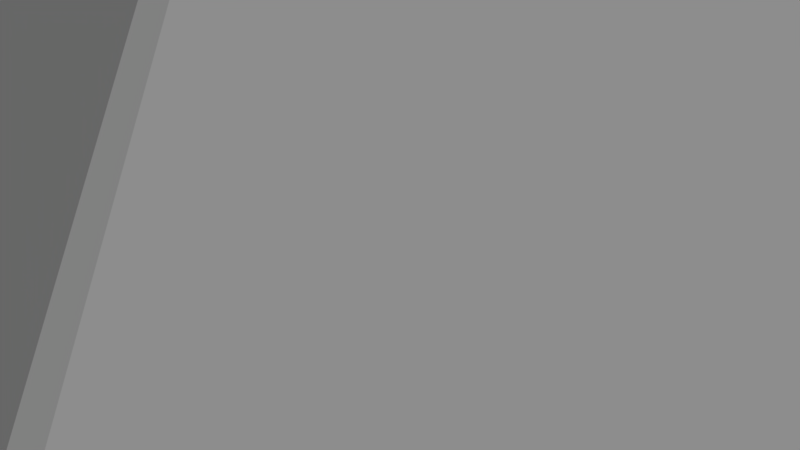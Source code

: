 # Source: 5-point-cut.blend  (saved by Blender 2.78.0; exported with 4.5.12 LTS)
import bpy
from mathutils import Matrix  # noqa: F401  (used for matrix-valued properties, if any)

bpy.ops.wm.read_factory_settings(use_empty=True)
scene = bpy.context.scene
scene.name = 'Scene'

# ---- collections
col_collection_1 = bpy.data.collections.new('Collection 1'); scene.collection.children.link(col_collection_1)

# ---- world
world_world = bpy.data.worlds.new('World'); scene.world = world_world
world_world.color = (0.05088, 0.05088, 0.05088)
world_world.use_sun_shadow = False
world_world.sun_shadow_jitter_overblur = 0.0
world_world.cycles.sampling_method = 'MANUAL'

# ---- cameras
cam_camera = bpy.data.cameras.new('Camera')
cam_camera.clip_end = 100.0
cam_camera.lens = 35.0
cam_camera.sensor_width = 32.0
cam_camera.sensor_height = 18.0
cam_camera.ortho_scale = 7.314
cam_camera.dof.focus_distance = 0.0

# ---- lights
light_lamp = bpy.data.lights.new('Lamp', 'SUN')
light_lamp.transmission_factor = 0.0
light_lamp.cutoff_distance = 30.0
light_lamp.angle = 0.1993
light_lamp.energy = 1.0
light_lamp.shadow_buffer_clip_start = 1.001
light_lamp.shadow_soft_size = 0.1
light_lamp.shadow_cascade_max_distance = 1000.0

# ---- meshes
me_cylinder = bpy.data.meshes.new('Cylinder')
me_cylinder.from_pydata([(9.336, 3.129, 0.07031), (9.392, 2.956, 0.07031), (9.392, 2.956, -0.07031), (9.336, 3.129, -0.07031), (0.09106, 9.846, -0.07031), (-0.09106, 9.846, -0.07031), (-0.09106, 9.846, 0.07031), (0.09106, 9.846, 0.07031), (-0.09106, 0.1253, -8.847), (0.09106, 0.1253, -8.847), (0.1473, -0.04787, -8.847), (0.0, -0.1549, -8.847), (-0.1473, -0.04787, -8.847), (0.09106, 0.1253, 8.847), (-0.09106, 0.1253, 8.847), (-0.1473, -0.04787, 8.847), (-2.235e-08, -0.1549, 8.847), (0.1473, -0.04787, 8.847), (5.861, -7.912, 0.07031), (5.714, -8.019, 0.07031), (5.714, -8.019, -0.07031), (5.861, -7.912, -0.07031), (-5.714, -8.019, 0.07031), (-5.861, -7.912, 0.07031), (-5.861, -7.912, -0.07031), (-5.714, -8.019, -0.07031), (-9.392, 2.956, 0.07031), (-9.336, 3.129, 0.07031), (-9.336, 3.129, -0.07031), (-9.392, 2.956, -0.07031)], [], [(9, 4, 3), (10, 2, 21), (23, 15, 26), (27, 14, 6), (11, 20, 25), (12, 24, 29), (19, 16, 22), (1, 17, 18), (8, 28, 5), (0, 1, 2, 3), (4, 5, 6, 7), (8, 9, 10, 11, 12), (13, 14, 15, 16, 17), (18, 19, 20, 21), (22, 23, 24, 25), (26, 27, 28, 29), (7, 0, 3, 4), (1, 18, 21, 2), (6, 14, 13, 7), (19, 22, 25, 20), (23, 26, 29, 24), (28, 8, 12, 29), (24, 12, 11, 25), (27, 6, 5, 28), (8, 5, 4, 9), (20, 11, 10, 21), (2, 10, 9, 3), (14, 27, 26, 15), (15, 23, 22, 16), (16, 19, 18, 17), (17, 1, 0, 13), (7, 13, 0)])
me_cylinder.use_remesh_preserve_volume = False
me_cylinder.use_remesh_preserve_attributes = False
me_cylinder.use_mirror_vertex_groups = False
me_cylinder.update()

# ---- objects
ob_gem = bpy.data.objects.new('gem', me_cylinder)
ob_lamp = bpy.data.objects.new('Lamp', light_lamp)
ob_camera = bpy.data.objects.new('Camera', cam_camera)

# ---- transforms, parenting, visibility, modifiers, constraints
ob_gem.location = (0.0, 0.0, 0.0)
ob_gem.lineart.crease_threshold = 0.0
ob_lamp.location = (4.076, 1.005, 20.47)
ob_lamp.rotation_euler = (0.6503, 0.05522, 1.866)
ob_lamp.lock_rotations_4d = False
ob_lamp.empty_display_type = 'ARROWS'
ob_lamp.color = (0.0, 0.0, 0.0, 0.0)
ob_lamp.lineart.crease_threshold = 0.0
ob_camera.location = (7.481, -6.508, 5.344)
ob_camera.rotation_euler = (1.109, 0.0, 0.8149)
ob_camera.lock_rotations_4d = False
ob_camera.empty_display_type = 'ARROWS'
ob_camera.color = (0.0, 0.0, 0.0, 0.0)
ob_camera.display_type = 'WIRE'
ob_camera.lineart.crease_threshold = 0.0

# ---- collection membership
col_collection_1.objects.link(ob_gem)
col_collection_1.objects.link(ob_lamp)
col_collection_1.objects.link(ob_camera)

# ---- scene / render settings (as saved in the file)
scene.camera = ob_camera
scene.frame_start = 1; scene.frame_end = 250; scene.frame_set(1)
scene.render.engine = 'CYCLES'
scene.render.resolution_percentage = 50
scene.render.dither_intensity = 0.0
scene.cycles.use_denoising = False
scene.cycles.samples = 128
scene.cycles.sampling_pattern = 'TABULATED_SOBOL'
scene.cycles.light_sampling_threshold = 0.0
scene.cycles.use_adaptive_sampling = False
scene.cycles.use_light_tree = False
scene.cycles.blur_glossy = 0.0
scene.cycles.sample_clamp_indirect = 0.0
scene.view_settings.view_transform = 'Standard'
scene.unit_settings.scale_length = 0.01
bpy.context.view_layer.update()
